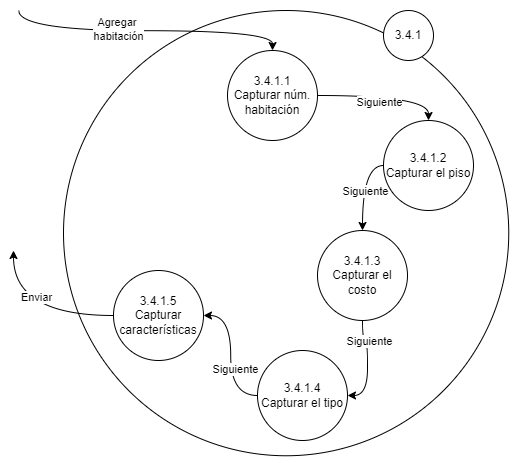

The diagram above was exported from draw.io. Its source (the exported page's mxGraphModel, read from the mxfile embedded in the PNG):
<mxGraphModel dx="4144" dy="1287" grid="1" gridSize="10" guides="1" tooltips="1" connect="1" arrows="1" fold="1" page="1" pageScale="1" pageWidth="827" pageHeight="1169" math="0" shadow="0">
  <root>
    <mxCell id="0" />
    <mxCell id="1" parent="0" />
    <mxCell id="2" value="" style="ellipse;whiteSpace=wrap;html=1;aspect=fixed;" vertex="1" parent="1">
      <mxGeometry x="216" y="4000" width="445.25" height="445.25" as="geometry" />
    </mxCell>
    <mxCell id="3" value="3.4.1" style="ellipse;whiteSpace=wrap;html=1;aspect=fixed;" vertex="1" parent="1">
      <mxGeometry x="536" y="4000" width="50" height="50" as="geometry" />
    </mxCell>
    <mxCell id="4" style="edgeStyle=orthogonalEdgeStyle;rounded=0;orthogonalLoop=1;jettySize=auto;html=1;exitX=1;exitY=0.5;exitDx=0;exitDy=0;entryX=0.5;entryY=0;entryDx=0;entryDy=0;curved=1;" edge="1" source="8" target="11" parent="1">
      <mxGeometry relative="1" as="geometry" />
    </mxCell>
    <mxCell id="5" value="Siguiente" style="edgeLabel;html=1;align=center;verticalAlign=middle;resizable=0;points=[];" vertex="1" connectable="0" parent="4">
      <mxGeometry x="-0.048" y="1" relative="1" as="geometry">
        <mxPoint x="-4" y="6" as="offset" />
      </mxGeometry>
    </mxCell>
    <mxCell id="6" style="edgeStyle=orthogonalEdgeStyle;rounded=0;orthogonalLoop=1;jettySize=auto;html=1;exitX=0.5;exitY=0;exitDx=0;exitDy=0;curved=1;startArrow=classic;startFill=1;endArrow=none;endFill=0;" edge="1" source="8" parent="1">
      <mxGeometry relative="1" as="geometry">
        <mxPoint x="171.25" y="4000" as="targetPoint" />
      </mxGeometry>
    </mxCell>
    <mxCell id="7" value="Agregar&amp;nbsp;&lt;br&gt;habitación" style="edgeLabel;html=1;align=center;verticalAlign=middle;resizable=0;points=[];" vertex="1" connectable="0" parent="6">
      <mxGeometry x="0.1917" y="-3" relative="1" as="geometry">
        <mxPoint as="offset" />
      </mxGeometry>
    </mxCell>
    <mxCell id="8" value="3.4.1.1&lt;br&gt;Capturar núm. habitación" style="ellipse;whiteSpace=wrap;html=1;aspect=fixed;" vertex="1" parent="1">
      <mxGeometry x="380" y="4040" width="90" height="90" as="geometry" />
    </mxCell>
    <mxCell id="9" style="edgeStyle=orthogonalEdgeStyle;rounded=0;orthogonalLoop=1;jettySize=auto;html=1;exitX=0;exitY=0.5;exitDx=0;exitDy=0;entryX=0.5;entryY=0;entryDx=0;entryDy=0;curved=1;" edge="1" source="11" target="14" parent="1">
      <mxGeometry relative="1" as="geometry" />
    </mxCell>
    <mxCell id="10" value="Siguiente" style="edgeLabel;html=1;align=center;verticalAlign=middle;resizable=0;points=[];" vertex="1" connectable="0" parent="9">
      <mxGeometry x="-0.0444" y="3" relative="1" as="geometry">
        <mxPoint x="-2" y="5" as="offset" />
      </mxGeometry>
    </mxCell>
    <mxCell id="11" value="3.4.1.2&lt;br&gt;Capturar el piso" style="ellipse;whiteSpace=wrap;html=1;aspect=fixed;" vertex="1" parent="1">
      <mxGeometry x="536" y="4110" width="90" height="90" as="geometry" />
    </mxCell>
    <mxCell id="12" style="edgeStyle=orthogonalEdgeStyle;curved=1;rounded=0;orthogonalLoop=1;jettySize=auto;html=1;exitX=0.5;exitY=1;exitDx=0;exitDy=0;entryX=1;entryY=0.5;entryDx=0;entryDy=0;" edge="1" source="14" target="17" parent="1">
      <mxGeometry relative="1" as="geometry">
        <mxPoint x="676" y="4490" as="targetPoint" />
      </mxGeometry>
    </mxCell>
    <mxCell id="13" value="Siguiente" style="edgeLabel;html=1;align=center;verticalAlign=middle;resizable=0;points=[];" vertex="1" connectable="0" parent="12">
      <mxGeometry x="-0.1208" y="1" relative="1" as="geometry">
        <mxPoint x="-1" y="-20" as="offset" />
      </mxGeometry>
    </mxCell>
    <mxCell id="14" value="3.4.1.3&lt;br&gt;Capturar el costo" style="ellipse;whiteSpace=wrap;html=1;aspect=fixed;" vertex="1" parent="1">
      <mxGeometry x="470" y="4220" width="90" height="90" as="geometry" />
    </mxCell>
    <mxCell id="15" value="" style="edgeStyle=orthogonalEdgeStyle;rounded=0;orthogonalLoop=1;jettySize=auto;html=1;curved=1;exitX=0;exitY=0.5;exitDx=0;exitDy=0;" edge="1" source="17" target="20" parent="1">
      <mxGeometry relative="1" as="geometry" />
    </mxCell>
    <mxCell id="16" value="Siguiente" style="edgeLabel;html=1;align=center;verticalAlign=middle;resizable=0;points=[];" vertex="1" connectable="0" parent="15">
      <mxGeometry x="-0.0773" y="-2" relative="1" as="geometry">
        <mxPoint x="1" y="5" as="offset" />
      </mxGeometry>
    </mxCell>
    <mxCell id="17" value="3.4.1.4&lt;br&gt;Capturar el tipo" style="ellipse;whiteSpace=wrap;html=1;aspect=fixed;" vertex="1" parent="1">
      <mxGeometry x="410" y="4340" width="90" height="90" as="geometry" />
    </mxCell>
    <mxCell id="18" style="edgeStyle=orthogonalEdgeStyle;curved=1;rounded=0;orthogonalLoop=1;jettySize=auto;html=1;exitX=0;exitY=0.5;exitDx=0;exitDy=0;" edge="1" source="20" parent="1">
      <mxGeometry relative="1" as="geometry">
        <mxPoint x="166" y="4240" as="targetPoint" />
      </mxGeometry>
    </mxCell>
    <mxCell id="19" value="Enviar" style="edgeLabel;html=1;align=center;verticalAlign=middle;resizable=0;points=[];" vertex="1" connectable="0" parent="18">
      <mxGeometry x="0.4764" y="-21" relative="1" as="geometry">
        <mxPoint as="offset" />
      </mxGeometry>
    </mxCell>
    <mxCell id="20" value="3.4.1.5&lt;br&gt;Capturar características" style="ellipse;whiteSpace=wrap;html=1;aspect=fixed;" vertex="1" parent="1">
      <mxGeometry x="266" y="4260" width="90" height="90" as="geometry" />
    </mxCell>
  </root>
</mxGraphModel>